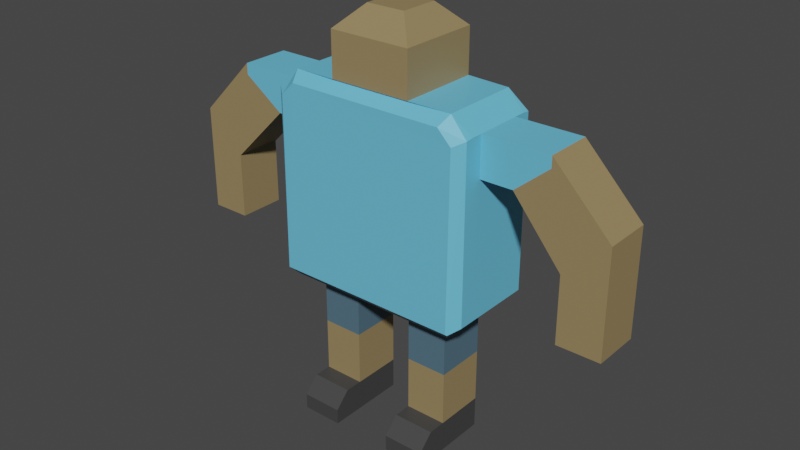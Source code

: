 # Source: Grunt.blend  (saved by Blender 3.4.6; exported with 4.5.12 LTS)
import bpy
from mathutils import Matrix  # noqa: F401  (used for matrix-valued properties, if any)

bpy.ops.wm.read_factory_settings(use_empty=True)
scene = bpy.context.scene
scene.name = 'Scene'

# ---- collections
col_collection = bpy.data.collections.new('Collection'); scene.collection.children.link(col_collection)

# ---- materials (node trees are filled in below, after node groups)
mat_shirt = bpy.data.materials.new('Shirt')
mat_shirt.use_transparent_shadow = False
mat_pants = bpy.data.materials.new('Pants')
mat_pants.use_transparent_shadow = False
mat_skin = bpy.data.materials.new('Skin')
mat_skin.use_transparent_shadow = False
mat_shoe = bpy.data.materials.new('Shoe')
mat_shoe.use_transparent_shadow = False

# ---- material node trees
mat_shirt.use_nodes = True; mat_shirt.node_tree.nodes.clear()
_N = mat_shirt.node_tree.nodes; _L = mat_shirt.node_tree.links
n0 = _N.new('ShaderNodeBsdfPrincipled'); n0.name = 'Principled BSDF'; n0.location = (10, 300)
n0.distribution = 'GGX'
n0.subsurface_method = 'RANDOM_WALK_SKIN'
n0.inputs[0].default_value = (0.1423, 0.5474, 0.8, 1.0)
n0.inputs[3].default_value = 1.45
n0.inputs[27].default_value = (0.0, 0.0, 0.0, 1.0)
n0.inputs[28].default_value = 1.0
n1 = _N.new('ShaderNodeOutputMaterial'); n1.name = 'Material Output'; n1.location = (300, 300)
_L.new(n0.outputs[0], n1.inputs[0])
n1.is_active_output = True
mat_pants.use_nodes = True; mat_pants.node_tree.nodes.clear()
_N = mat_pants.node_tree.nodes; _L = mat_pants.node_tree.links
n0 = _N.new('ShaderNodeBsdfPrincipled'); n0.name = 'Principled BSDF'; n0.location = (10, 300)
n0.distribution = 'GGX'
n0.subsurface_method = 'RANDOM_WALK_SKIN'
n0.inputs[0].default_value = (0.08411, 0.1551, 0.2096, 1.0)
n0.inputs[3].default_value = 1.45
n0.inputs[27].default_value = (0.0, 0.0, 0.0, 1.0)
n0.inputs[28].default_value = 1.0
n1 = _N.new('ShaderNodeOutputMaterial'); n1.name = 'Material Output'; n1.location = (300, 300)
_L.new(n0.outputs[0], n1.inputs[0])
n1.is_active_output = True
mat_skin.use_nodes = True; mat_skin.node_tree.nodes.clear()
_N = mat_skin.node_tree.nodes; _L = mat_skin.node_tree.links
n0 = _N.new('ShaderNodeBsdfPrincipled'); n0.name = 'Principled BSDF'; n0.location = (10, 300)
n0.distribution = 'GGX'
n0.subsurface_method = 'RANDOM_WALK_SKIN'
n0.inputs[0].default_value = (0.3091, 0.2247, 0.105, 1.0)
n0.inputs[3].default_value = 1.45
n0.inputs[27].default_value = (0.0, 0.0, 0.0, 1.0)
n0.inputs[28].default_value = 1.0
n1 = _N.new('ShaderNodeOutputMaterial'); n1.name = 'Material Output'; n1.location = (300, 300)
_L.new(n0.outputs[0], n1.inputs[0])
n1.is_active_output = True
mat_shoe.use_nodes = True; mat_shoe.node_tree.nodes.clear()
_N = mat_shoe.node_tree.nodes; _L = mat_shoe.node_tree.links
n0 = _N.new('ShaderNodeBsdfPrincipled'); n0.name = 'Principled BSDF'; n0.location = (10, 300)
n0.distribution = 'GGX'
n0.subsurface_method = 'RANDOM_WALK_SKIN'
n0.inputs[0].default_value = (0.05497, 0.05497, 0.05497, 1.0)
n0.inputs[3].default_value = 1.45
n0.inputs[27].default_value = (0.0, 0.0, 0.0, 1.0)
n0.inputs[28].default_value = 1.0
n1 = _N.new('ShaderNodeOutputMaterial'); n1.name = 'Material Output'; n1.location = (300, 300)
_L.new(n0.outputs[0], n1.inputs[0])
n1.is_active_output = True

# ---- world
world_world = bpy.data.worlds.new('World'); scene.world = world_world
world_world.use_nodes = True; world_world.node_tree.nodes.clear()
_N = world_world.node_tree.nodes; _L = world_world.node_tree.links
n0 = _N.new('ShaderNodeOutputWorld'); n0.name = 'World Output'; n0.location = (300, 300)
n1 = _N.new('ShaderNodeBackground'); n1.name = 'Background'; n1.location = (10, 300)
n1.inputs[0].default_value = (0.05088, 0.05088, 0.05088, 1.0)
_L.new(n1.outputs[0], n0.inputs[0])
n0.is_active_output = True
world_world.color = (0.05088, 0.05088, 0.05088)
world_world.use_sun_shadow = False
world_world.sun_shadow_jitter_overblur = 0.0

# ---- meshes
me_cube_001 = bpy.data.meshes.new('Cube.001')
me_cube_001.from_pydata([(0.1, -0.02323, 0.2807), (0.04007, -0.04007, 0.3361), (-0.1, -0.02323, 0.2807), (-0.04007, -0.04007, 0.3361), (0.1, 0.02323, 0.2807), (0.04007, 0.04007, 0.3361), (-0.1, 0.02323, 0.2807), (-0.04007, 0.04007, 0.3361), (0.1, -0.02323, 0.3192), (-0.1, -0.02323, 0.3192), (-0.1, 0.02323, 0.3192), (0.1, 0.02323, 0.3192), (0.1647, -0.02323, 0.3192), (-0.1614, -0.02323, 0.3192), (-0.1614, 0.02323, 0.3192), (0.1647, 0.02323, 0.3192), (0.02989, -0.02475, 0.1361), (0.02989, 0.02475, 0.1361), (0.07011, 0.02475, 0.1361), (0.07011, -0.02475, 0.1361), (-0.07011, -0.02475, 0.1361), (-0.07011, 0.02475, 0.1361), (-0.02989, 0.02475, 0.1361), (-0.02989, -0.02475, 0.1361), (0.02989, 0.02475, 0.03011), (0.02989, -0.02475, 0.03011), (0.07011, -0.02475, 0.03011), (0.07011, 0.02475, 0.03011), (-0.07011, 0.02475, 0.03011), (-0.07011, -0.02475, 0.03011), (-0.02989, -0.02475, 0.03011), (-0.02989, 0.02475, 0.03011), (0.1, -0.03409, 0.3192), (-0.1, -0.03409, 0.3192), (-0.1, 0.03409, 0.3192), (0.1, 0.03409, 0.3192), (0.09045, -0.05122, 0.1456), (-0.09045, -0.05122, 0.1456), (-0.09045, 0.05122, 0.1456), (0.09045, 0.05122, 0.1456), (2.232e-09, -0.05107, 0.1456), (1.82e-09, -0.04163, 0.1361), (-2.232e-09, 0.05107, 0.1456), (-1.82e-09, 0.04163, 0.1361), (0.07728, -0.04949, 0.3267), (0.08185, -0.03826, 0.3356), (0.09061, -0.04947, 0.3134), (0.1, -0.04162, 0.3184), (-0.08185, -0.03826, 0.3356), (-0.07728, -0.04949, 0.3267), (-0.09061, -0.04947, 0.3134), (-0.1, -0.04162, 0.3184), (-0.07728, 0.04949, 0.3267), (-0.08185, 0.03826, 0.3356), (-0.09061, 0.04947, 0.3134), (-0.1, 0.04162, 0.3184), (0.08185, 0.03826, 0.3356), (0.07728, 0.04949, 0.3267), (0.09061, 0.04947, 0.3134), (0.1, 0.04162, 0.3184), (0.2209, -0.02323, 0.2511), (-0.2176, -0.02323, 0.2511), (-0.2176, 0.02323, 0.2511), (0.2209, 0.02323, 0.2511), (-0.179, 0.02323, 0.1591), (-0.179, -0.02323, 0.1591), (0.179, -0.02323, 0.1591), (0.179, 0.02323, 0.1591), (-0.2176, 0.02323, 0.1591), (-0.2176, -0.02323, 0.1591), (0.2209, -0.02323, 0.1591), (0.2209, 0.02323, 0.1591), (0.04007, -0.04007, 0.3791), (0.0191, -0.0191, 0.4), (-0.0191, -0.0191, 0.4), (-0.04007, -0.04007, 0.3791), (-0.0191, 0.0191, 0.4), (-0.04007, 0.04007, 0.3791), (0.0191, 0.0191, 0.4), (0.04007, 0.04007, 0.3791), (0.1316, -0.02323, 0.2807), (0.179, -0.02323, 0.2234), (0.2209, -0.02323, 0.2511), (0.1647, -0.02323, 0.3084), (-0.179, -0.02323, 0.2234), (-0.1217, -0.02323, 0.2807), (-0.1614, -0.02323, 0.3084), (-0.2176, -0.02323, 0.2511), (-0.1217, 0.02323, 0.2807), (-0.179, 0.02323, 0.2234), (-0.2176, 0.02323, 0.2511), (-0.1614, 0.02323, 0.3084), (0.179, 0.02323, 0.2234), (0.1316, 0.02323, 0.2807), (0.1647, 0.02323, 0.3084), (0.2209, 0.02323, 0.2511), (0.2209, -0.02323, 0.2619), (0.1647, -0.02323, 0.3192), (-0.1614, -0.02323, 0.3192), (-0.2176, -0.02323, 0.2619), (-0.2176, 0.02323, 0.2619), (-0.1614, 0.02323, 0.3192), (0.1647, 0.02323, 0.3192), (0.2209, 0.02323, 0.2619), (0.02989, 0.02475, 0.0), (0.02989, -0.02475, 0.0), (0.07011, -0.02475, 0.0), (0.07011, 0.02475, 0.0), (-0.07011, 0.02475, 0.0), (-0.07011, -0.02475, 0.0), (-0.02989, -0.02475, 0.0), (-0.02989, 0.02475, 0.0), (0.02989, -0.05701, 0.0), (0.07011, -0.05701, 0.0), (-0.07011, -0.05701, 0.0), (-0.02989, -0.05701, 0.0), (0.08532, -0.03334, 0.1361), (0.1, -0.04066, 0.1508), (0.1, -0.04162, 0.1508), (0.09154, -0.05013, 0.1446), (0.08532, -0.04162, 0.1361), (-0.1, -0.04066, 0.1508), (-0.08532, -0.03334, 0.1361), (-0.08532, -0.04162, 0.1361), (-0.09154, -0.05013, 0.1446), (-0.1, -0.04162, 0.1508), (-0.08532, 0.03334, 0.1361), (-0.1, 0.04066, 0.1508), (-0.1, 0.04162, 0.1508), (-0.09154, 0.05013, 0.1446), (-0.08532, 0.04162, 0.1361), (0.1, 0.04066, 0.1508), (0.08532, 0.03334, 0.1361), (0.08532, 0.04162, 0.1361), (0.09154, 0.05013, 0.1446), (0.1, 0.04162, 0.1508), (0.02989, -0.05701, 0.01521), (0.02989, -0.04211, 0.03011), (0.07011, -0.04211, 0.03011), (0.07011, -0.05701, 0.01521), (-0.07011, -0.05701, 0.01521), (-0.07011, -0.04211, 0.03011), (-0.02989, -0.04211, 0.03011), (-0.02989, -0.05701, 0.01521), (0.02989, 0.02475, 0.0823), (0.02989, -0.02475, 0.0823), (0.07011, -0.02475, 0.0823), (0.07011, 0.02475, 0.0823), (-0.02989, -0.02475, 0.0831), (-0.02989, 0.02475, 0.0831), (-0.07011, -0.02475, 0.0831), (-0.07011, 0.02475, 0.0831)], [], [(1, 3, 48, 45), (11, 8, 12, 15), (34, 53, 55), (81, 92, 67, 66), (145, 144, 24, 25), (8, 11, 35, 32), (38, 54, 52, 57, 58, 39, 42), (32, 45, 47), (1, 5, 79, 72), (76, 74, 73, 78), (7, 3, 75, 77), (5, 7, 77, 79), (2, 6, 127, 121), (10, 9, 33, 34), (122, 126, 21, 20), (48, 33, 51), (43, 133, 132, 18, 17), (4, 0, 117, 131), (59, 135, 134, 39, 58), (63, 103, 96, 60), (61, 99, 100, 62), (92, 95, 63, 71, 67), (9, 10, 14, 13), (84, 87, 61, 69, 65), (87, 86, 13, 98, 99, 61), (4, 11, 15, 94, 93), (2, 9, 13, 86, 85), (149, 148, 30, 31), (56, 45, 32, 35), (43, 41, 23, 22), (36, 46, 44, 49, 50, 37, 40), (51, 125, 124, 37, 50), (43, 130, 129, 38, 42), (126, 130, 43, 22, 21), (41, 43, 17, 16), (41, 123, 122, 20, 23), (27, 26, 106, 107), (106, 26, 138, 139, 113), (148, 150, 29, 30), (147, 146, 26, 27), (146, 145, 25, 26), (151, 149, 31, 28), (150, 151, 28, 29), (144, 147, 27, 24), (48, 53, 34, 33), (7, 5, 56, 53), (56, 35, 59), (3, 7, 53, 48), (5, 1, 45, 56), (0, 8, 32, 47, 118, 117), (46, 36, 119, 118, 47), (54, 38, 129, 128, 55), (9, 2, 121, 125, 51, 33), (11, 4, 131, 135, 59, 35), (45, 48, 49, 44), (53, 56, 57, 52), (58, 57, 56, 59), (132, 116, 19, 18), (50, 49, 48, 51), (124, 123, 41, 40, 37), (6, 10, 34, 55, 128, 127), (44, 46, 47, 45), (134, 133, 43, 42, 39), (52, 54, 55, 53), (41, 120, 119, 36, 40), (13, 14, 101, 98), (15, 12, 97, 102), (6, 2, 85, 88), (61, 62, 68, 69), (62, 90, 89, 64, 68), (89, 84, 65, 64), (60, 82, 81, 66, 70), (66, 67, 71, 70), (64, 65, 69, 68), (8, 0, 80, 83, 12), (95, 94, 15, 102, 103, 63), (0, 4, 93, 80), (14, 91, 90, 62, 100, 101), (63, 60, 70, 71), (10, 6, 88, 91, 14), (73, 74, 75, 72), (74, 76, 77, 75), (76, 78, 79, 77), (78, 73, 72, 79), (3, 1, 72, 75), (80, 81, 82, 83), (84, 85, 86, 87), (88, 89, 90, 91), (92, 93, 94, 95), (88, 85, 84, 89), (80, 93, 92, 81), (98, 101, 100, 99), (102, 97, 96, 103), (12, 83, 82, 60, 96, 97), (105, 104, 107, 106), (109, 108, 111, 110), (110, 30, 142, 143, 115), (28, 31, 111, 108), (29, 28, 108, 109), (24, 27, 107, 104), (25, 24, 104, 105), (31, 30, 110, 111), (29, 109, 114, 140, 141), (25, 105, 112, 136, 137), (109, 110, 115, 114), (26, 25, 137, 138), (105, 106, 113, 112), (143, 140, 114, 115), (30, 29, 141, 142), (116, 117, 118, 119, 120), (121, 122, 123, 124, 125), (126, 127, 128, 129, 130), (131, 132, 133, 134, 135), (116, 132, 131, 117), (121, 127, 126, 122), (116, 120, 41, 16, 19), (136, 139, 138, 137), (140, 143, 142, 141), (139, 136, 112, 113), (17, 18, 147, 144), (19, 16, 145, 146), (18, 19, 146, 147), (16, 17, 144, 145), (20, 21, 151, 150), (21, 22, 149, 151), (23, 20, 150, 148), (22, 23, 148, 149)])
me_cube_001.polygons.foreach_set('material_index', [0, 0, 0, 2, 2, 0, 0, 0, 2, 2, 2, 2, 0, 0, 1, 0, 1, 0, 0, 2, 2, 2, 0, 2, 2, 0, 0, 2, 0, 1, 0, 0, 1, 1, 1, 1, 3, 3, 2, 2, 2, 2, 2, 2, 0, 0, 0, 0, 0, 0, 0, 0, 0, 0, 0, 0, 0, 1, 0, 1, 0, 0, 1, 0, 1, 0, 0, 0, 2, 2, 2, 2, 2, 2, 0, 2, 0, 2, 2, 0, 2, 2, 2, 2, 2, 2, 2, 2, 2, 2, 2, 2, 2, 2, 3, 3, 3, 3, 3, 3, 3, 3, 3, 3, 3, 3, 3, 3, 3, 1, 1, 1, 1, 1, 1, 1, 3, 3, 3, 1, 1, 1, 1, 1, 1, 1, 1])
_uv = me_cube_001.uv_layers.new(name='UVMap')
_uv.uv.foreach_set('vector', [0.8001, 0.6751, 0.8001, 0.5749, 0.7898, 0.5227, 0.7805, 0.7273, 0.5426, 0.8324, 0.5426, 0.9176, 0.5426, 0.9176, 0.5426, 0.8324, 0.5426, 0.4176, 0.5905, 0.4537, 0.5685, 0.4538, 0.4574, 0.9176, 0.4574, 0.8324, 0.4574, 0.8324, 0.4574, 0.9176, 0.1812, 0.6812, 0.3188, 0.6812, 0.3188, 0.6812, 0.1812, 0.6812, 0.5426, 0.9176, 0.5426, 0.8324, 0.5426, 0.8324, 0.5426, 0.9176, 0.3869, 0.5119, 0.5966, 0.5117, 0.6132, 0.5284, 0.6132, 0.7216, 0.5966, 0.7383, 0.3869, 0.7381, 0.3869, 0.625, 0.5426, 0.9176, 0.5905, 0.9537, 0.5685, 0.9538, 0.8001, 0.6751, 0.6999, 0.6751, 0.6999, 0.6751, 0.8001, 0.6751, 0.7261, 0.6011, 0.7739, 0.6011, 0.7739, 0.6489, 0.7261, 0.6489, 0.6999, 0.5749, 0.8001, 0.5749, 0.8001, 0.5749, 0.6999, 0.5749, 0.6999, 0.6751, 0.6999, 0.5749, 0.6999, 0.5749, 0.6999, 0.6751, 0.4574, 0.3324, 0.4574, 0.4176, 0.3855, 0.4691, 0.3855, 0.2809, 0.5426, 0.4176, 0.5426, 0.3324, 0.5426, 0.3324, 0.5426, 0.4176, 0.1645, 0.5276, 0.3355, 0.5276, 0.3188, 0.5562, 0.1812, 0.5562, 0.5825, 0.3043, 0.5426, 0.3324, 0.5685, 0.2962, 0.3546, 0.6332, 0.3546, 0.7258, 0.337, 0.7182, 0.3188, 0.6938, 0.3188, 0.6812, 0.4574, 0.8324, 0.4574, 0.9176, 0.3855, 0.9691, 0.3855, 0.7809, 0.5685, 0.7962, 0.359, 0.7962, 0.3817, 0.7447, 0.3869, 0.7381, 0.5966, 0.7383, 0.4574, 0.8324, 0.471, 0.8324, 0.471, 0.9176, 0.4574, 0.9176, 0.4574, 0.3324, 0.471, 0.3324, 0.471, 0.4176, 0.4574, 0.4176, 0.4574, 0.8324, 0.4574, 0.8324, 0.4574, 0.8324, 0.4574, 0.8324, 0.4574, 0.8324, 0.5426, 0.3324, 0.5426, 0.4176, 0.5426, 0.4176, 0.5426, 0.3324, 0.4574, 0.3324, 0.4574, 0.3324, 0.4574, 0.3324, 0.4574, 0.3324, 0.4574, 0.3324, 0.4574, 0.3324, 0.529, 0.3324, 0.5426, 0.3324, 0.5426, 0.3324, 0.471, 0.3324, 0.4574, 0.3324, 0.4574, 0.8324, 0.5426, 0.8324, 0.5426, 0.8324, 0.529, 0.8324, 0.4574, 0.8324, 0.4574, 0.3324, 0.5426, 0.3324, 0.5426, 0.3324, 0.529, 0.3324, 0.4574, 0.3324, 0.3188, 0.5688, 0.1812, 0.5688, 0.1812, 0.5688, 0.3188, 0.5688, 0.6225, 0.7826, 0.6225, 0.9674, 0.5426, 0.9176, 0.5426, 0.8324, 0.3516, 0.625, 0.1484, 0.625, 0.1812, 0.5688, 0.3188, 0.5688, 0.3869, 0.01194, 0.5966, 0.01174, 0.6132, 0.02839, 0.6132, 0.2216, 0.5966, 0.2383, 0.3869, 0.2381, 0.3869, 0.125, 0.5685, 0.2962, 0.359, 0.2962, 0.3817, 0.2447, 0.3869, 0.2381, 0.5966, 0.2383, 0.3546, 0.6168, 0.3546, 0.5242, 0.3833, 0.5115, 0.3869, 0.5119, 0.3869, 0.625, 0.337, 0.5318, 0.3546, 0.5242, 0.3546, 0.6168, 0.3188, 0.5688, 0.3188, 0.5562, 0.1484, 0.625, 0.3516, 0.625, 0.3188, 0.6812, 0.1812, 0.6812, 0.1454, 0.6168, 0.1454, 0.5242, 0.163, 0.5318, 0.1812, 0.5562, 0.1812, 0.5688, 0.3188, 0.6938, 0.1812, 0.6938, 0.1812, 0.6938, 0.3188, 0.6938, 0.1812, 0.6938, 0.1812, 0.6938, 0.1812, 0.6938, 0.1812, 0.6938, 0.1812, 0.6938, 0.1812, 0.5688, 0.1812, 0.5562, 0.1812, 0.5562, 0.1812, 0.5688, 0.3188, 0.6938, 0.1812, 0.6938, 0.1812, 0.6938, 0.3188, 0.6938, 0.1812, 0.6938, 0.1812, 0.6812, 0.1812, 0.6812, 0.1812, 0.6938, 0.3188, 0.5562, 0.3188, 0.5688, 0.3188, 0.5688, 0.3188, 0.5562, 0.1812, 0.5562, 0.3188, 0.5562, 0.3188, 0.5562, 0.1812, 0.5562, 0.3188, 0.6812, 0.3188, 0.6938, 0.3188, 0.6938, 0.3188, 0.6812, 0.6225, 0.2826, 0.6225, 0.4674, 0.5426, 0.4176, 0.5426, 0.3324, 0.6999, 0.5749, 0.6999, 0.6751, 0.7102, 0.7273, 0.7195, 0.5227, 0.5825, 0.8043, 0.5426, 0.8324, 0.5685, 0.7962, 0.8001, 0.5749, 0.6999, 0.5749, 0.6683, 0.5227, 0.8317, 0.5227, 0.6999, 0.6751, 0.8001, 0.6751, 0.8317, 0.7273, 0.6683, 0.7273, 0.4574, 0.9176, 0.5426, 0.9176, 0.5426, 0.9176, 0.5685, 0.9538, 0.359, 0.9538, 0.3555, 0.9492, 0.5966, 0.01174, 0.3869, 0.01194, 0.3856, 0.01058, 0.3932, 0.0, 0.6016, 0.0, 0.5966, 0.5117, 0.3869, 0.5119, 0.3817, 0.5053, 0.359, 0.4538, 0.5685, 0.4538, 0.5426, 0.3324, 0.4574, 0.3324, 0.3555, 0.3008, 0.359, 0.2962, 0.5685, 0.2962, 0.5426, 0.3324, 0.5426, 0.8324, 0.4574, 0.8324, 0.3555, 0.8008, 0.359, 0.7962, 0.5685, 0.7962, 0.5426, 0.8324, 0.7805, 0.7273, 0.7898, 0.5227, 0.8744, 0.5284, 0.8522, 0.7216, 0.7195, 0.5227, 0.7102, 0.7273, 0.6256, 0.7216, 0.6478, 0.5284, 0.5966, 0.7383, 0.6132, 0.7216, 0.625, 0.7266, 0.6034, 0.7483, 0.3355, 0.7224, 0.1645, 0.7224, 0.1812, 0.6938, 0.3188, 0.6938, 0.5966, 0.2383, 0.6132, 0.2216, 0.625, 0.2266, 0.6034, 0.2483, 0.3856, 0.2394, 0.375, 0.2316, 0.375, 0.125, 0.3869, 0.125, 0.3869, 0.2381, 0.4574, 0.4176, 0.5426, 0.4176, 0.5426, 0.4176, 0.5685, 0.4538, 0.359, 0.4538, 0.3555, 0.4492, 0.6132, 0.02839, 0.5966, 0.01174, 0.6034, 0.001741, 0.625, 0.02339, 0.3833, 0.7385, 0.3546, 0.7258, 0.3546, 0.6332, 0.3869, 0.625, 0.3869, 0.7381, 0.6132, 0.5284, 0.5966, 0.5117, 0.6034, 0.5017, 0.625, 0.5234, 0.375, 0.125, 0.375, 0.01835, 0.3856, 0.01058, 0.3869, 0.01194, 0.3869, 0.125, 0.5426, 0.3324, 0.5426, 0.4176, 0.5426, 0.4176, 0.5426, 0.3324, 0.5426, 0.8324, 0.5426, 0.9176, 0.5426, 0.9176, 0.5426, 0.8324, 0.4574, 0.4176, 0.4574, 0.3324, 0.4574, 0.3324, 0.4574, 0.4176, 0.4574, 0.3324, 0.4574, 0.4176, 0.4574, 0.4176, 0.4574, 0.3324, 0.4574, 0.4176, 0.4574, 0.4176, 0.4574, 0.4176, 0.4574, 0.4176, 0.4574, 0.4176, 0.4574, 0.4176, 0.4574, 0.3324, 0.4574, 0.3324, 0.4574, 0.4176, 0.4574, 0.9176, 0.4574, 0.9176, 0.4574, 0.9176, 0.4574, 0.9176, 0.4574, 0.9176, 0.4574, 0.9176, 0.4574, 0.8324, 0.4574, 0.8324, 0.4574, 0.9176, 0.4574, 0.4176, 0.4574, 0.3324, 0.4574, 0.3324, 0.4574, 0.4176, 0.5426, 0.9176, 0.4574, 0.9176, 0.4574, 0.9176, 0.529, 0.9176, 0.5426, 0.9176, 0.4574, 0.8324, 0.529, 0.8324, 0.5426, 0.8324, 0.5426, 0.8324, 0.471, 0.8324, 0.4574, 0.8324, 0.4574, 0.9176, 0.4574, 0.8324, 0.4574, 0.8324, 0.4574, 0.9176, 0.5426, 0.4176, 0.529, 0.4176, 0.4574, 0.4176, 0.4574, 0.4176, 0.471, 0.4176, 0.5426, 0.4176, 0.4574, 0.8324, 0.4574, 0.9176, 0.4574, 0.9176, 0.4574, 0.8324, 0.5426, 0.4176, 0.4574, 0.4176, 0.4574, 0.4176, 0.529, 0.4176, 0.5426, 0.4176, 0.7739, 0.6489, 0.7739, 0.6011, 0.8001, 0.5749, 0.8001, 0.6751, 0.7739, 0.6011, 0.7261, 0.6011, 0.6999, 0.5749, 0.8001, 0.5749, 0.7261, 0.6011, 0.7261, 0.6489, 0.6999, 0.6751, 0.6999, 0.5749, 0.7261, 0.6489, 0.7739, 0.6489, 0.8001, 0.6751, 0.6999, 0.6751, 0.8001, 0.5749, 0.8001, 0.6751, 0.8001, 0.6751, 0.8001, 0.5749, 0.4574, 0.9176, 0.4574, 0.9176, 0.4574, 0.9176, 0.529, 0.9176, 0.4574, 0.3324, 0.4574, 0.3324, 0.529, 0.3324, 0.4574, 0.3324, 0.4574, 0.4176, 0.4574, 0.4176, 0.4574, 0.4176, 0.529, 0.4176, 0.4574, 0.8324, 0.4574, 0.8324, 0.529, 0.8324, 0.4574, 0.8324, 0.4574, 0.4176, 0.4574, 0.3324, 0.4574, 0.3324, 0.4574, 0.4176, 0.4574, 0.9176, 0.4574, 0.8324, 0.4574, 0.8324, 0.4574, 0.9176, 0.5426, 0.3324, 0.5426, 0.4176, 0.471, 0.4176, 0.471, 0.3324, 0.5426, 0.8324, 0.5426, 0.9176, 0.471, 0.9176, 0.471, 0.8324, 0.5426, 0.9176, 0.529, 0.9176, 0.4574, 0.9176, 0.4574, 0.9176, 0.471, 0.9176, 0.5426, 0.9176, 0.1812, 0.6812, 0.3188, 0.6812, 0.3188, 0.6938, 0.1812, 0.6938, 0.1812, 0.5562, 0.3188, 0.5562, 0.3188, 0.5688, 0.1812, 0.5688, 0.1812, 0.5688, 0.1812, 0.5688, 0.1812, 0.5688, 0.1812, 0.5688, 0.1812, 0.5688, 0.3188, 0.5562, 0.3188, 0.5688, 0.3188, 0.5688, 0.3188, 0.5562, 0.1812, 0.5562, 0.3188, 0.5562, 0.3188, 0.5562, 0.1812, 0.5562, 0.3188, 0.6812, 0.3188, 0.6938, 0.3188, 0.6938, 0.3188, 0.6812, 0.1812, 0.6812, 0.3188, 0.6812, 0.3188, 0.6812, 0.1812, 0.6812, 0.3188, 0.5688, 0.1812, 0.5688, 0.1812, 0.5688, 0.3188, 0.5688, 0.1812, 0.5562, 0.1812, 0.5562, 0.1812, 0.5562, 0.1812, 0.5562, 0.1812, 0.5562, 0.1812, 0.6812, 0.1812, 0.6812, 0.1812, 0.6812, 0.1812, 0.6812, 0.1812, 0.6812, 0.1812, 0.5562, 0.1812, 0.5688, 0.1812, 0.5688, 0.1812, 0.5562, 0.1812, 0.6938, 0.1812, 0.6812, 0.1812, 0.6812, 0.1812, 0.6938, 0.1812, 0.6812, 0.1812, 0.6938, 0.1812, 0.6938, 0.1812, 0.6812, 0.1812, 0.5688, 0.1812, 0.5562, 0.1812, 0.5562, 0.1812, 0.5688, 0.1812, 0.5688, 0.1812, 0.5562, 0.1812, 0.5562, 0.1812, 0.5688, 0.163, 0.7182, 0.1459, 0.7411, 0.1454, 0.7418, 0.1454, 0.7326, 0.1454, 0.7258, 0.1459, 0.5089, 0.163, 0.5318, 0.1454, 0.5242, 0.1454, 0.5174, 0.1454, 0.5082, 0.337, 0.5318, 0.3541, 0.5089, 0.3546, 0.5082, 0.3546, 0.5174, 0.3546, 0.5242, 0.3541, 0.7411, 0.337, 0.7182, 0.3546, 0.7258, 0.3546, 0.7326, 0.3546, 0.7418, 0.1645, 0.7224, 0.3355, 0.7224, 0.3492, 0.75, 0.1508, 0.75, 0.1508, 0.5, 0.3492, 0.5, 0.3355, 0.5276, 0.1645, 0.5276, 0.163, 0.7182, 0.1454, 0.7258, 0.1454, 0.6332, 0.1812, 0.6812, 0.1812, 0.6938, 0.1812, 0.6812, 0.1812, 0.6938, 0.1812, 0.6938, 0.1812, 0.6812, 0.1812, 0.5562, 0.1812, 0.5688, 0.1812, 0.5688, 0.1812, 0.5562, 0.1812, 0.6938, 0.1812, 0.6812, 0.1812, 0.6812, 0.1812, 0.6938, 0.3188, 0.6812, 0.3188, 0.6938, 0.3188, 0.6938, 0.3188, 0.6812, 0.1812, 0.6938, 0.1812, 0.6812, 0.1812, 0.6812, 0.1812, 0.6938, 0.3188, 0.6938, 0.1812, 0.6938, 0.1812, 0.6938, 0.3188, 0.6938, 0.1812, 0.6812, 0.3188, 0.6812, 0.3188, 0.6812, 0.1812, 0.6812, 0.1812, 0.5562, 0.3188, 0.5562, 0.3188, 0.5562, 0.1812, 0.5562, 0.3188, 0.5562, 0.3188, 0.5688, 0.3188, 0.5688, 0.3188, 0.5562, 0.1812, 0.5688, 0.1812, 0.5562, 0.1812, 0.5562, 0.1812, 0.5688, 0.3188, 0.5688, 0.1812, 0.5688, 0.1812, 0.5688, 0.3188, 0.5688])
me_cube_001.materials.append(mat_shirt)
me_cube_001.materials.append(mat_pants)
me_cube_001.materials.append(mat_skin)
me_cube_001.materials.append(mat_shoe)
me_cube_001.update()

# ---- objects
ob_cube = bpy.data.objects.new('Cube', me_cube_001)

# ---- transforms, parenting, visibility, modifiers, constraints
ob_cube.location = (0.0, 0.0, 0.0)

# ---- collection membership
col_collection.objects.link(ob_cube)

# ---- scene / render settings (as saved in the file)
scene.frame_start = 1; scene.frame_end = 250; scene.frame_set(1)
scene.render.engine = 'BLENDER_EEVEE_NEXT'
scene.cycles.sampling_pattern = 'TABULATED_SOBOL'
scene.cycles.use_light_tree = False
scene.view_settings.view_transform = 'Filmic'
bpy.context.view_layer.update()

# ---- added for rendering (the .blend has no active camera and no usable light): camera, sun
cam_auto = bpy.data.cameras.new('AutoCamera')
cam_auto.lens = 50.0
cam_auto.sensor_width = 36.0
cam_auto.clip_end = 1000.0
ob_auto_camera = bpy.data.objects.new('AutoCamera', cam_auto)
scene.collection.objects.link(ob_auto_camera)
ob_auto_camera.location = (0.559939, -0.672844, 0.64665)
ob_auto_camera.rotation_euler = (1.09748, -7.21219e-08, 0.694738)
scene.camera = ob_auto_camera
light_auto_sun = bpy.data.lights.new('AutoSun', 'SUN')
light_auto_sun.energy = 3.0
light_auto_sun.angle = 0.0523599
ob_auto_sun = bpy.data.objects.new('AutoSun', light_auto_sun)
scene.collection.objects.link(ob_auto_sun)
ob_auto_sun.rotation_euler = (0.872665, 0.174533, 0.523599)
bpy.context.view_layer.update()
